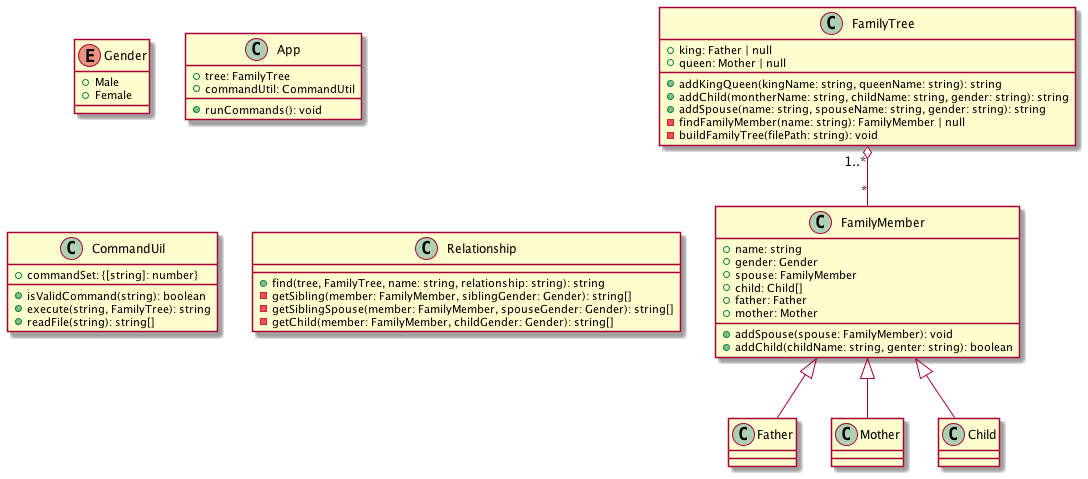

The diagram above was rendered by PlantUML. Its source (embedded in the PNG):
@startuml class diagram

enum Gender {
    +Male
    +Female
}

class App {
    +tree: FamilyTree
    +commandUtil: CommandUtil
    +runCommands(): void
}

class CommandUil {
    +commandSet: {[string]: number}
    +isValidCommand(string): boolean
    +execute(string, FamilyTree): string
    +readFile(string): string[]
}

class Relationship {
    +find(tree, FamilyTree, name: string, relationship: string): string
    -getSibling(member: FamilyMember, siblingGender: Gender): string[]
    -getSiblingSpouse(member: FamilyMember, spouseGender: Gender): string[]
    -getChild(member: FamilyMember, childGender: Gender): string[]
}

class FamilyTree {
    +king: Father | null
    +queen: Mother | null
    +addKingQueen(kingName: string, queenName: string): string 
    +addChild(montherName: string, childName: string, gender: string): string
    +addSpouse(name: string, spouseName: string, gender: string): string
    -findFamilyMember(name: string): FamilyMember | null
    -buildFamilyTree(filePath: string): void 
}

class FamilyMember {
    +name: string
    +gender: Gender
    +spouse: FamilyMember
    +child: Child[]
    +father: Father
    +mother: Mother
    +addSpouse(spouse: FamilyMember): void
    +addChild(childName: string, genter: string): boolean
}

class Father {
}

class Mother {
}

class Child {
}

FamilyTree "1..*" o-- "*" FamilyMember

FamilyMember <|-- Father
FamilyMember <|--  Mother
FamilyMember <|--  Child

@enduml